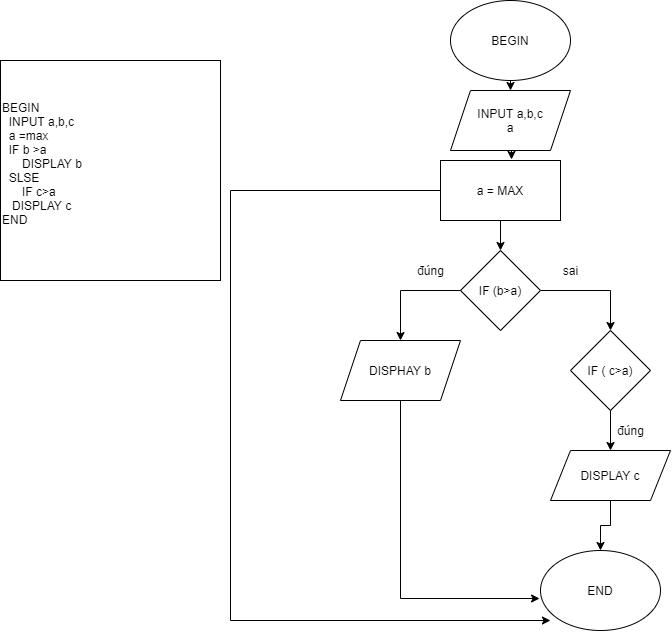

The diagram above was exported from draw.io. Its source (the exported page's mxGraphModel, read from the mxfile embedded in the PNG):
<mxGraphModel dx="673" dy="326" grid="1" gridSize="10" guides="1" tooltips="1" connect="1" arrows="1" fold="1" page="1" pageScale="1" pageWidth="827" pageHeight="1169" math="0" shadow="0">
  <root>
    <mxCell id="0" />
    <mxCell id="1" parent="0" />
    <mxCell id="Fz_Hg6C0FAfSJSnaWkcg-2" value="BEGIN&lt;br&gt;&amp;nbsp; INPUT a,b,c&lt;br&gt;&amp;nbsp; a =max&lt;br&gt;&amp;nbsp; IF b &amp;gt;a&amp;nbsp;&lt;br&gt;&amp;nbsp; &amp;nbsp; &amp;nbsp; DISPLAY b&lt;br&gt;&amp;nbsp; SLSE&amp;nbsp;&lt;br&gt;&amp;nbsp; &amp;nbsp; &amp;nbsp; IF c&amp;gt;a&lt;br&gt;&amp;nbsp; &amp;nbsp;DISPLAY c&lt;br&gt;END&lt;br&gt;&amp;nbsp; &amp;nbsp;&amp;nbsp;" style="whiteSpace=wrap;html=1;aspect=fixed;align=left;" vertex="1" parent="1">
      <mxGeometry x="60" y="120" width="220" height="220" as="geometry" />
    </mxCell>
    <mxCell id="Fz_Hg6C0FAfSJSnaWkcg-13" style="edgeStyle=orthogonalEdgeStyle;rounded=0;orthogonalLoop=1;jettySize=auto;html=1;exitX=0.5;exitY=1;exitDx=0;exitDy=0;entryX=0.5;entryY=0;entryDx=0;entryDy=0;" edge="1" parent="1" source="Fz_Hg6C0FAfSJSnaWkcg-4" target="Fz_Hg6C0FAfSJSnaWkcg-5">
      <mxGeometry relative="1" as="geometry" />
    </mxCell>
    <mxCell id="Fz_Hg6C0FAfSJSnaWkcg-4" value="BEGIN" style="ellipse;whiteSpace=wrap;html=1;" vertex="1" parent="1">
      <mxGeometry x="510" y="60" width="120" height="80" as="geometry" />
    </mxCell>
    <mxCell id="Fz_Hg6C0FAfSJSnaWkcg-14" style="edgeStyle=orthogonalEdgeStyle;rounded=0;orthogonalLoop=1;jettySize=auto;html=1;exitX=0.5;exitY=1;exitDx=0;exitDy=0;entryX=0.592;entryY=-0.017;entryDx=0;entryDy=0;entryPerimeter=0;" edge="1" parent="1" source="Fz_Hg6C0FAfSJSnaWkcg-5" target="Fz_Hg6C0FAfSJSnaWkcg-6">
      <mxGeometry relative="1" as="geometry" />
    </mxCell>
    <mxCell id="Fz_Hg6C0FAfSJSnaWkcg-5" value="INPUT a,b,c&lt;br&gt;a" style="shape=parallelogram;perimeter=parallelogramPerimeter;whiteSpace=wrap;html=1;fixedSize=1;" vertex="1" parent="1">
      <mxGeometry x="510" y="150" width="120" height="60" as="geometry" />
    </mxCell>
    <mxCell id="Fz_Hg6C0FAfSJSnaWkcg-15" style="edgeStyle=orthogonalEdgeStyle;rounded=0;orthogonalLoop=1;jettySize=auto;html=1;exitX=0.5;exitY=1;exitDx=0;exitDy=0;entryX=0.5;entryY=0;entryDx=0;entryDy=0;" edge="1" parent="1" source="Fz_Hg6C0FAfSJSnaWkcg-6" target="Fz_Hg6C0FAfSJSnaWkcg-12">
      <mxGeometry relative="1" as="geometry" />
    </mxCell>
    <mxCell id="Fz_Hg6C0FAfSJSnaWkcg-25" style="edgeStyle=orthogonalEdgeStyle;rounded=0;orthogonalLoop=1;jettySize=auto;html=1;exitX=0;exitY=0.5;exitDx=0;exitDy=0;entryX=0.083;entryY=0.875;entryDx=0;entryDy=0;entryPerimeter=0;" edge="1" parent="1" source="Fz_Hg6C0FAfSJSnaWkcg-6" target="Fz_Hg6C0FAfSJSnaWkcg-19">
      <mxGeometry relative="1" as="geometry">
        <Array as="points">
          <mxPoint x="290" y="250" />
          <mxPoint x="290" y="680" />
        </Array>
      </mxGeometry>
    </mxCell>
    <mxCell id="Fz_Hg6C0FAfSJSnaWkcg-6" value="a = MAX" style="rounded=0;whiteSpace=wrap;html=1;" vertex="1" parent="1">
      <mxGeometry x="500" y="220" width="120" height="60" as="geometry" />
    </mxCell>
    <mxCell id="Fz_Hg6C0FAfSJSnaWkcg-21" style="edgeStyle=orthogonalEdgeStyle;rounded=0;orthogonalLoop=1;jettySize=auto;html=1;exitX=0.5;exitY=1;exitDx=0;exitDy=0;entryX=-0.008;entryY=0.6;entryDx=0;entryDy=0;entryPerimeter=0;" edge="1" parent="1" source="Fz_Hg6C0FAfSJSnaWkcg-8" target="Fz_Hg6C0FAfSJSnaWkcg-19">
      <mxGeometry relative="1" as="geometry" />
    </mxCell>
    <mxCell id="Fz_Hg6C0FAfSJSnaWkcg-8" value="DISPHAY b" style="shape=parallelogram;perimeter=parallelogramPerimeter;whiteSpace=wrap;html=1;fixedSize=1;" vertex="1" parent="1">
      <mxGeometry x="400" y="400" width="120" height="60" as="geometry" />
    </mxCell>
    <mxCell id="Fz_Hg6C0FAfSJSnaWkcg-18" style="edgeStyle=orthogonalEdgeStyle;rounded=0;orthogonalLoop=1;jettySize=auto;html=1;entryX=0.5;entryY=0;entryDx=0;entryDy=0;" edge="1" parent="1" source="Fz_Hg6C0FAfSJSnaWkcg-9" target="Fz_Hg6C0FAfSJSnaWkcg-10">
      <mxGeometry relative="1" as="geometry" />
    </mxCell>
    <mxCell id="Fz_Hg6C0FAfSJSnaWkcg-9" value="IF ( c&amp;gt;a)" style="rhombus;whiteSpace=wrap;html=1;" vertex="1" parent="1">
      <mxGeometry x="630" y="390" width="80" height="80" as="geometry" />
    </mxCell>
    <mxCell id="Fz_Hg6C0FAfSJSnaWkcg-20" style="edgeStyle=orthogonalEdgeStyle;rounded=0;orthogonalLoop=1;jettySize=auto;html=1;" edge="1" parent="1" source="Fz_Hg6C0FAfSJSnaWkcg-10" target="Fz_Hg6C0FAfSJSnaWkcg-19">
      <mxGeometry relative="1" as="geometry">
        <Array as="points">
          <mxPoint x="670" y="585" />
          <mxPoint x="660" y="585" />
        </Array>
      </mxGeometry>
    </mxCell>
    <mxCell id="Fz_Hg6C0FAfSJSnaWkcg-10" value="DISPLAY c" style="shape=parallelogram;perimeter=parallelogramPerimeter;whiteSpace=wrap;html=1;fixedSize=1;" vertex="1" parent="1">
      <mxGeometry x="610" y="510" width="120" height="50" as="geometry" />
    </mxCell>
    <mxCell id="Fz_Hg6C0FAfSJSnaWkcg-16" style="edgeStyle=orthogonalEdgeStyle;rounded=0;orthogonalLoop=1;jettySize=auto;html=1;exitX=0;exitY=0.5;exitDx=0;exitDy=0;" edge="1" parent="1" source="Fz_Hg6C0FAfSJSnaWkcg-12" target="Fz_Hg6C0FAfSJSnaWkcg-8">
      <mxGeometry relative="1" as="geometry" />
    </mxCell>
    <mxCell id="Fz_Hg6C0FAfSJSnaWkcg-17" style="edgeStyle=orthogonalEdgeStyle;rounded=0;orthogonalLoop=1;jettySize=auto;html=1;exitX=1;exitY=0.5;exitDx=0;exitDy=0;entryX=0.5;entryY=0;entryDx=0;entryDy=0;" edge="1" parent="1" source="Fz_Hg6C0FAfSJSnaWkcg-12" target="Fz_Hg6C0FAfSJSnaWkcg-9">
      <mxGeometry relative="1" as="geometry" />
    </mxCell>
    <mxCell id="Fz_Hg6C0FAfSJSnaWkcg-12" value="IF (b&amp;gt;a)" style="rhombus;whiteSpace=wrap;html=1;" vertex="1" parent="1">
      <mxGeometry x="520" y="310" width="80" height="80" as="geometry" />
    </mxCell>
    <mxCell id="Fz_Hg6C0FAfSJSnaWkcg-19" value="END" style="ellipse;whiteSpace=wrap;html=1;" vertex="1" parent="1">
      <mxGeometry x="600" y="610" width="120" height="80" as="geometry" />
    </mxCell>
    <mxCell id="Fz_Hg6C0FAfSJSnaWkcg-22" value="đúng" style="text;html=1;align=center;verticalAlign=middle;resizable=0;points=[];autosize=1;" vertex="1" parent="1">
      <mxGeometry x="470" y="320" width="40" height="20" as="geometry" />
    </mxCell>
    <mxCell id="Fz_Hg6C0FAfSJSnaWkcg-23" value="sai" style="text;html=1;align=center;verticalAlign=middle;resizable=0;points=[];autosize=1;" vertex="1" parent="1">
      <mxGeometry x="615" y="320" width="30" height="20" as="geometry" />
    </mxCell>
    <mxCell id="Fz_Hg6C0FAfSJSnaWkcg-24" value="đúng" style="text;html=1;align=center;verticalAlign=middle;resizable=0;points=[];autosize=1;" vertex="1" parent="1">
      <mxGeometry x="670" y="480" width="40" height="20" as="geometry" />
    </mxCell>
  </root>
</mxGraphModel>